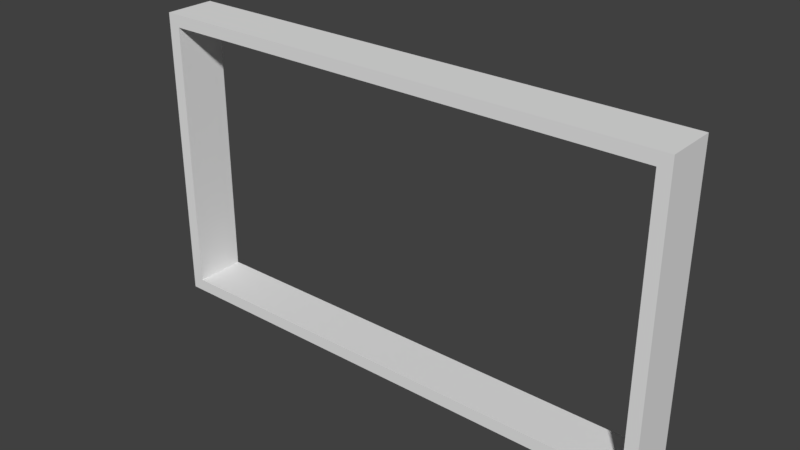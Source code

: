 # Source: Borders.blend  (saved by Blender 2.79.0; exported with 4.5.12 LTS)
import bpy
from mathutils import Matrix  # noqa: F401  (used for matrix-valued properties, if any)

bpy.ops.wm.read_factory_settings(use_empty=True)
scene = bpy.context.scene
scene.name = 'Scene'

# ---- collections
col_collection_1 = bpy.data.collections.new('Collection 1'); scene.collection.children.link(col_collection_1)

# ---- world
world_world = bpy.data.worlds.new('World'); scene.world = world_world
world_world.color = (0.05088, 0.05088, 0.05088)
world_world.use_sun_shadow = False
world_world.sun_shadow_jitter_overblur = 0.0
world_world.cycles.sampling_method = 'MANUAL'

# ---- meshes
me_cube_004 = bpy.data.meshes.new('Cube.004')
me_cube_004.from_pydata([(-1.0, -1.0, -1.0), (-1.0, -1.0, 1.0), (-1.0, 1.0, -1.0), (-1.0, 1.0, 1.0), (1.0, -1.0, -1.0), (1.0, -1.0, 1.0), (1.0, 1.0, -1.0), (1.0, 1.0, 1.0), (0.9529, 1.0, -0.9173), (0.9529, -1.0, -0.9173), (0.9529, -1.0, 0.9173), (0.9529, 1.0, 0.9173), (0.9172, 1.0, -0.9173), (-0.9529, 1.0, -0.9173), (-0.9529, -1.0, -0.9173), (-0.9172, -1.0, -0.9173), (-0.9529, -1.0, 0.9173), (-0.9529, 1.0, 0.9173), (0.9172, -1.0, 0.9173), (-0.9172, 1.0, 0.9173)], [], [(0, 1, 3, 2), (2, 3, 19, 17, 13, 12, 6), (6, 7, 5, 4), (4, 5, 18, 10, 9, 15, 0), (2, 6, 4, 0), (7, 3, 1, 5), (6, 12, 8, 11, 19, 3, 7), (0, 15, 14, 16, 18, 5, 1), (10, 11, 8, 9), (17, 16, 14, 13), (9, 8, 12, 13, 14, 15), (16, 17, 19, 11, 10, 18)])
me_cube_004.use_remesh_preserve_volume = False
me_cube_004.use_remesh_preserve_attributes = False
me_cube_004.use_mirror_vertex_groups = False
me_cube_004.update()

# ---- objects
ob_cube_000 = bpy.data.objects.new('Cube.000', me_cube_004)

# ---- transforms, parenting, visibility, modifiers, constraints
ob_cube_000.location = (0.0, 0.0, 0.0)
ob_cube_000.scale = (4.248, -0.4116, 2.418)
ob_cube_000.lineart.crease_threshold = 0.0

# ---- collection membership
col_collection_1.objects.link(ob_cube_000)

# ---- scene / render settings (as saved in the file)
scene.frame_start = 1; scene.frame_end = 250; scene.frame_set(0)
scene.render.engine = 'BLENDER_EEVEE_NEXT'
scene.render.resolution_percentage = 50
scene.render.dither_intensity = 0.0
scene.cycles.use_denoising = False
scene.cycles.samples = 128
scene.cycles.sampling_pattern = 'TABULATED_SOBOL'
scene.cycles.use_adaptive_sampling = False
scene.cycles.use_light_tree = False
scene.cycles.blur_glossy = 0.0
scene.cycles.sample_clamp_indirect = 0.0
scene.view_settings.view_transform = 'Standard'
bpy.context.view_layer.update()

# ---- added for rendering (the .blend has no active camera and no usable light): camera, sun
cam_auto = bpy.data.cameras.new('AutoCamera')
cam_auto.lens = 50.0
cam_auto.sensor_width = 36.0
cam_auto.clip_end = 1000.0
ob_auto_camera = bpy.data.objects.new('AutoCamera', cam_auto)
scene.collection.objects.link(ob_auto_camera)
ob_auto_camera.location = (9.07755, -10.8931, 7.26204)
ob_auto_camera.rotation_euler = (1.09748, -7.21219e-08, 0.694738)
scene.camera = ob_auto_camera
light_auto_sun = bpy.data.lights.new('AutoSun', 'SUN')
light_auto_sun.energy = 3.0
light_auto_sun.angle = 0.0523599
ob_auto_sun = bpy.data.objects.new('AutoSun', light_auto_sun)
scene.collection.objects.link(ob_auto_sun)
ob_auto_sun.rotation_euler = (0.872665, 0.174533, 0.523599)
bpy.context.view_layer.update()
